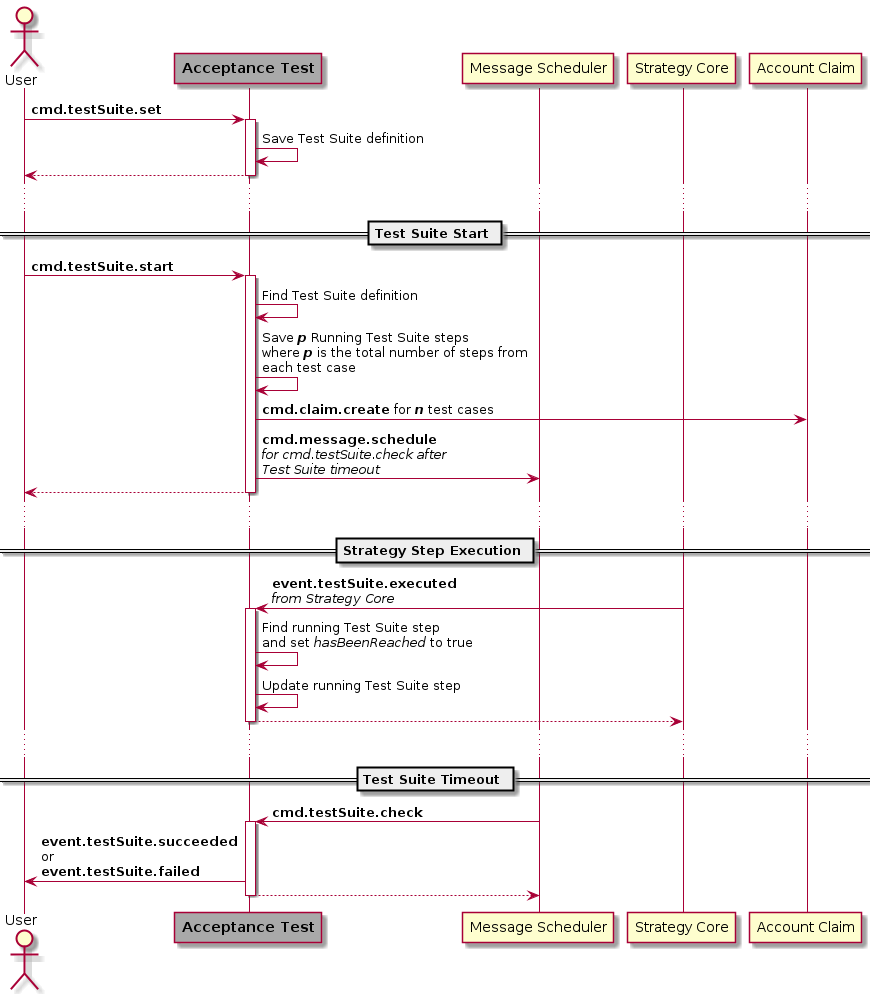

The diagram above was rendered by PlantUML. Its source (embedded in the PNG):
@startuml
actor User
participant "<b>Acceptance Test" as AT #darkgray
participant "Message Scheduler" as MS
participant "Strategy Core" as SC
participant "Account Claim" as AC

AT <- User: **cmd.testSuite.set**
activate AT
AT -> AT: Save Test Suite definition
AT --> User
deactivate AT
...
== Test Suite Start ==
AT <- User: **cmd.testSuite.start**
activate AT
AT -> AT: Find Test Suite definition
AT -> AT: Save **//p//** Running Test Suite steps\nwhere **//p//** is the total number of steps from\neach test case
AT -> AC: **cmd.claim.create** for **//n//** test cases
AT -> MS: **cmd.message.schedule**\n//for cmd.testSuite.check after//\n//Test Suite timeout//
AT --> User
deactivate AT
...
== Strategy Step Execution ==
AT <- SC: **event.testSuite.executed**\n//from Strategy Core//
activate AT
AT -> AT: Find running Test Suite step\nand set //hasBeenReached// to true
AT -> AT: Update running Test Suite step
AT --> SC
deactivate AT
...
== Test Suite Timeout ==
AT <- MS: **cmd.testSuite.check**
activate AT
AT -> User: **event.testSuite.succeeded**\nor\n**event.testSuite.failed**
AT --> MS
deactivate AT
@enduml